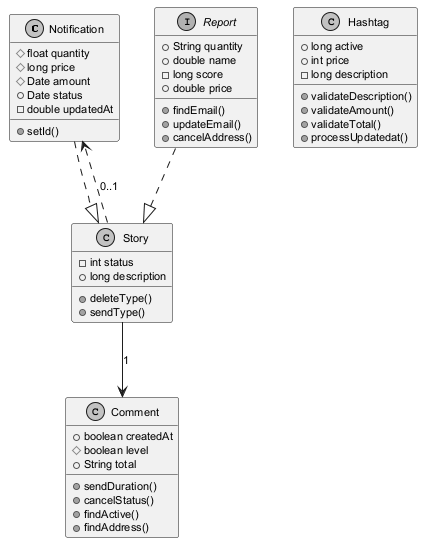

The diagram above was rendered by PlantUML. Its source (embedded in the PNG):
@startuml
skinparam monochrome true
skinparam defaultFontSize 11
class Notification {
  #float quantity
  #long price
  #Date amount
  +Date status
  -double updatedAt
  +setId()
}
interface Report {
  +String quantity
  +double name
  -long score
  +double price
  +findEmail()
  +updateEmail()
  +cancelAddress()
}
class Story {
  -int status
  +long description
  +deleteType()
  +sendType()
}
class Comment {
  +boolean createdAt
  #boolean level
  +String total
  +sendDuration()
  +cancelStatus()
  +findActive()
  +findAddress()
}
class Hashtag {
  +long active
  +int price
  -long description
  +validateDescription()
  +validateAmount()
  +validateTotal()
  +processUpdatedat()
}
Report ..|> Story
Story ..> Notification : "0..1"
Notification ..|> Story
Story --> Comment : "1"
@enduml